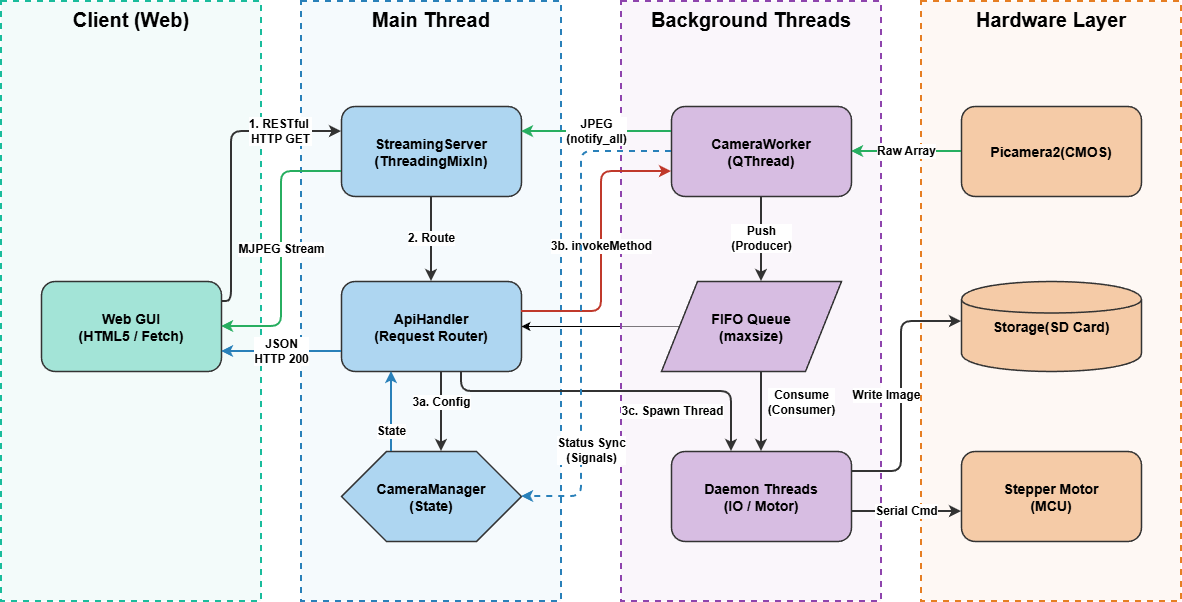

The diagram above was exported from draw.io. Its source (the exported page's mxGraphModel, read from the mxfile embedded in the PNG):
<mxGraphModel dx="1226" dy="793" grid="1" gridSize="10" guides="1" tooltips="1" connect="1" arrows="1" fold="1" page="1" pageScale="1" pageWidth="1200" pageHeight="800" math="0" shadow="0">
  <root>
    <mxCell id="0" />
    <mxCell id="1" parent="0" />
    <mxCell id="2" parent="1" style="fillColor=#e8f8f5;strokeColor=#1abc9c;dashed=1;verticalAlign=top;fontStyle=1;fontSize=20;fillOpacity=50;strokeWidth=2;" value="Client (Web)" vertex="1">
      <mxGeometry height="600" width="260" x="20" y="100" as="geometry" />
    </mxCell>
    <mxCell id="3" parent="1" style="fillColor=#ebf5fb;strokeColor=#2980b9;dashed=1;verticalAlign=top;fontStyle=1;fontSize=20;fillOpacity=50;strokeWidth=2;" value="Main Thread" vertex="1">
      <mxGeometry height="600" width="260" x="320" y="100" as="geometry" />
    </mxCell>
    <mxCell id="0-TEx6JVR4rR8Rbnddp6-35" edge="1" parent="1" source="15" style="edgeStyle=orthogonalEdgeStyle;rounded=0;orthogonalLoop=1;jettySize=auto;html=1;" target="12" value="">
      <mxGeometry relative="1" as="geometry">
        <Array as="points">
          <mxPoint x="620" y="425" />
          <mxPoint x="620" y="425" />
        </Array>
      </mxGeometry>
    </mxCell>
    <mxCell id="4" parent="1" style="fillColor=#f5eef8;strokeColor=#8e44ad;dashed=1;verticalAlign=top;fontStyle=1;fontSize=20;fillOpacity=50;strokeWidth=2;" value="Background Threads" vertex="1">
      <mxGeometry height="600" width="260" x="640" y="100" as="geometry" />
    </mxCell>
    <mxCell id="5" parent="1" style="fillColor=#fdf2e9;strokeColor=#e67e22;dashed=1;verticalAlign=top;fontStyle=1;fontSize=20;fillOpacity=50;strokeWidth=2;" value="Hardware Layer" vertex="1">
      <mxGeometry height="600" width="260" x="940" y="100" as="geometry" />
    </mxCell>
    <mxCell id="10" parent="1" style="fillColor=#a3e4d7;strokeColor=#333333;strokeWidth=1.5;fontStyle=1;fontSize=14;align=center;verticalAlign=middle;rounded=1;" value="Web GUI&#10;(HTML5 / Fetch)" vertex="1">
      <mxGeometry height="90" width="180" x="60" y="380" as="geometry" />
    </mxCell>
    <mxCell id="11" parent="1" style="fillColor=#aed6f1;strokeColor=#333333;strokeWidth=1.5;fontStyle=1;fontSize=14;align=center;verticalAlign=middle;rounded=1;" value="StreamingServer&#10;(ThreadingMixIn)" vertex="1">
      <mxGeometry height="90" width="180" x="360" y="205" as="geometry" />
    </mxCell>
    <mxCell id="12" parent="1" style="fillColor=#aed6f1;strokeColor=#333333;strokeWidth=1.5;fontStyle=1;fontSize=14;align=center;verticalAlign=middle;rounded=1;" value="ApiHandler&#10;(Request Router)" vertex="1">
      <mxGeometry height="90" width="180" x="360" y="380" as="geometry" />
    </mxCell>
    <mxCell id="13" parent="1" style="fillColor=#aed6f1;strokeColor=#333333;strokeWidth=1.5;fontStyle=1;fontSize=14;align=center;verticalAlign=middle;shape=hexagon;" value="CameraManager&#10;(State)" vertex="1">
      <mxGeometry height="90" width="180" x="360" y="550" as="geometry" />
    </mxCell>
    <mxCell id="14" parent="1" style="fillColor=#d7bde2;strokeColor=#333333;strokeWidth=1.5;fontStyle=1;fontSize=14;align=center;verticalAlign=middle;rounded=1;" value="CameraWorker&#10;(QThread)" vertex="1">
      <mxGeometry height="90" width="180" x="690" y="205" as="geometry" />
    </mxCell>
    <mxCell id="15" parent="1" style="fillColor=#d7bde2;strokeColor=#333333;strokeWidth=1.5;fontStyle=1;fontSize=14;align=center;verticalAlign=middle;shape=parallelogram;perimeter=parallelogramPerimeter;" value="FIFO Queue&#10;(maxsize)" vertex="1">
      <mxGeometry height="90" width="180" x="680" y="380" as="geometry" />
    </mxCell>
    <mxCell id="16" parent="1" style="fillColor=#d7bde2;strokeColor=#333333;strokeWidth=1.5;fontStyle=1;fontSize=14;align=center;verticalAlign=middle;rounded=1;" value="Daemon Threads&#10;(IO / Motor)" vertex="1">
      <mxGeometry height="90" width="180" x="690" y="550" as="geometry" />
    </mxCell>
    <mxCell id="17" parent="1" style="fillColor=#f5cba7;strokeColor=#333333;strokeWidth=1.5;fontStyle=1;fontSize=14;align=center;verticalAlign=middle;rounded=1;" value="Picamera2(CMOS)" vertex="1">
      <mxGeometry height="90" width="180" x="980" y="205" as="geometry" />
    </mxCell>
    <mxCell id="18" parent="1" style="fillColor=#f5cba7;strokeColor=#333333;strokeWidth=1.5;fontStyle=1;fontSize=14;align=center;verticalAlign=middle;shape=cylinder;" value="Storage(SD Card)" vertex="1">
      <mxGeometry height="90" width="180" x="980" y="380" as="geometry" />
    </mxCell>
    <mxCell id="19" parent="1" style="fillColor=#f5cba7;strokeColor=#333333;strokeWidth=1.5;fontStyle=1;fontSize=14;align=center;verticalAlign=middle;rounded=1;" value="Stepper Motor&#10;(MCU)" vertex="1">
      <mxGeometry height="90" width="180" x="980" y="550" as="geometry" />
    </mxCell>
    <mxCell id="20" edge="1" parent="1" source="10" style="edgeStyle=orthogonalEdgeStyle;strokeColor=#333333;html=1;fontSize=9;fontStyle=1;strokeWidth=2;" target="11" value="&lt;font style=&quot;font-size: 12px;&quot;&gt;1. RESTful&amp;nbsp;&lt;/font&gt;&lt;div&gt;&lt;font style=&quot;font-size: 12px;&quot;&gt;HTTP GET&lt;/font&gt;&lt;/div&gt;">
      <mxGeometry relative="1" x="0.5862" as="geometry">
        <mxPoint as="offset" />
        <Array as="points">
          <mxPoint x="250" y="400" />
          <mxPoint x="250" y="230" />
        </Array>
      </mxGeometry>
    </mxCell>
    <mxCell id="21" edge="1" parent="1" source="11" style="edgeStyle=orthogonalEdgeStyle;strokeColor=#333333;html=1;fontSize=9;fontStyle=1;strokeWidth=2;" target="12" value="&lt;font style=&quot;font-size: 12px;&quot;&gt;2. Route&lt;/font&gt;">
      <mxGeometry relative="1" as="geometry" />
    </mxCell>
    <mxCell id="22" edge="1" parent="1" source="12" style="edgeStyle=orthogonalEdgeStyle;strokeColor=#333333;html=1;fontSize=9;fontStyle=1;strokeWidth=2;" target="13" value="&lt;font style=&quot;font-size: 12px;&quot;&gt;3a. Config&lt;/font&gt;">
      <mxGeometry relative="1" x="-0.25" as="geometry">
        <mxPoint as="offset" />
        <Array as="points">
          <mxPoint x="460" y="500" />
          <mxPoint x="460" y="500" />
        </Array>
      </mxGeometry>
    </mxCell>
    <mxCell id="23" edge="1" parent="1" source="12" style="edgeStyle=orthogonalEdgeStyle;strokeColor=#c0392b;html=1;fontSize=9;fontStyle=1;strokeWidth=2;" target="14" value="&lt;font style=&quot;font-size: 12px;&quot;&gt;3b. invokeMethod&lt;/font&gt;">
      <mxGeometry relative="1" as="geometry">
        <Array as="points">
          <mxPoint x="620" y="410" />
          <mxPoint x="620" y="270" />
        </Array>
      </mxGeometry>
    </mxCell>
    <mxCell id="24" edge="1" parent="1" source="12" style="edgeStyle=orthogonalEdgeStyle;strokeColor=#333333;html=1;fontSize=9;fontStyle=1;strokeWidth=2;" target="16" value="&lt;font style=&quot;font-size: 12px;&quot;&gt;3c. Spawn Thread&lt;/font&gt;">
      <mxGeometry relative="1" x="0.3143" y="-20" as="geometry">
        <mxPoint as="offset" />
        <Array as="points">
          <mxPoint x="480" y="490" />
          <mxPoint x="750" y="490" />
        </Array>
      </mxGeometry>
    </mxCell>
    <mxCell id="25" edge="1" parent="1" source="14" style="edgeStyle=orthogonalEdgeStyle;strokeColor=#333333;html=1;fontSize=9;fontStyle=1;strokeWidth=2;" target="15" value="&lt;font style=&quot;font-size: 12px;&quot;&gt;Push&lt;br&gt;(Producer)&lt;/font&gt;">
      <mxGeometry relative="1" as="geometry">
        <mxPoint as="offset" />
        <Array as="points">
          <mxPoint x="780" y="350" />
          <mxPoint x="780" y="350" />
        </Array>
      </mxGeometry>
    </mxCell>
    <mxCell id="26" edge="1" parent="1" source="15" style="edgeStyle=orthogonalEdgeStyle;strokeColor=#333333;html=1;fontSize=9;fontStyle=1;strokeWidth=2;" target="16" value="&lt;font style=&quot;font-size: 12px;&quot;&gt;Consume&lt;br&gt;(Consumer)&lt;/font&gt;">
      <mxGeometry relative="1" x="-0.25" y="40" as="geometry">
        <mxPoint as="offset" />
        <Array as="points">
          <mxPoint x="780" y="490" />
          <mxPoint x="780" y="490" />
        </Array>
      </mxGeometry>
    </mxCell>
    <mxCell id="27" edge="1" parent="1" source="16" style="edgeStyle=orthogonalEdgeStyle;strokeColor=#333333;html=1;fontSize=9;fontStyle=1;strokeWidth=2;" target="18" value="&lt;font style=&quot;font-size: 12px;&quot;&gt;Write Image&lt;/font&gt;">
      <mxGeometry relative="1" x="-0.0286" y="15" as="geometry">
        <mxPoint as="offset" />
        <Array as="points">
          <mxPoint x="920" y="570" />
          <mxPoint x="920" y="420" />
        </Array>
      </mxGeometry>
    </mxCell>
    <mxCell id="28" edge="1" parent="1" source="16" style="edgeStyle=orthogonalEdgeStyle;strokeColor=#333333;html=1;fontSize=9;fontStyle=1;strokeWidth=2;" target="19" value="&lt;font style=&quot;font-size: 12px;&quot;&gt;Serial Cmd&lt;/font&gt;">
      <mxGeometry relative="1" as="geometry">
        <Array as="points">
          <mxPoint x="950" y="610" />
          <mxPoint x="950" y="610" />
        </Array>
      </mxGeometry>
    </mxCell>
    <mxCell id="29" edge="1" parent="1" source="17" style="edgeStyle=orthogonalEdgeStyle;strokeColor=#27ae60;html=1;fontSize=9;fontStyle=1;strokeWidth=2;" target="14" value="&lt;font style=&quot;font-size: 12px;&quot;&gt;Raw Array&lt;/font&gt;">
      <mxGeometry relative="1" as="geometry" />
    </mxCell>
    <mxCell id="30" edge="1" parent="1" source="14" style="edgeStyle=orthogonalEdgeStyle;strokeColor=#27ae60;html=1;fontSize=9;fontStyle=1;strokeWidth=2;" target="11" value="&lt;font style=&quot;font-size: 12px;&quot;&gt;JPEG&lt;br&gt;(notify_all)&lt;/font&gt;">
      <mxGeometry relative="1" as="geometry">
        <Array as="points">
          <mxPoint x="550" y="230" />
          <mxPoint x="550" y="230" />
        </Array>
      </mxGeometry>
    </mxCell>
    <mxCell id="31" edge="1" parent="1" style="strokeColor=#27ae60;html=1;fontSize=9;fontStyle=1;strokeWidth=2;entryX=1;entryY=0.5;entryDx=0;entryDy=0;edgeStyle=orthogonalEdgeStyle;" target="10" value="&lt;font style=&quot;font-size: 12px;&quot;&gt;MJPEG Stream&lt;/font&gt;">
      <mxGeometry relative="1" as="geometry">
        <mxPoint x="360" y="270" as="sourcePoint" />
        <mxPoint x="240" y="400" as="targetPoint" />
      </mxGeometry>
    </mxCell>
    <mxCell id="32" edge="1" parent="1" source="14" style="edgeStyle=orthogonalEdgeStyle;strokeColor=#2980b9;dashed=1;html=1;fontSize=9;fontStyle=1;strokeWidth=2;" target="13" value="&lt;font style=&quot;font-size: 12px;&quot;&gt;Status Sync&lt;br&gt;(Signals)&lt;/font&gt;">
      <mxGeometry relative="1" x="0.5758" y="10" as="geometry">
        <mxPoint as="offset" />
        <Array as="points">
          <mxPoint x="600" y="250" />
          <mxPoint x="600" y="595" />
        </Array>
      </mxGeometry>
    </mxCell>
    <mxCell id="33" edge="1" parent="1" source="13" style="edgeStyle=orthogonalEdgeStyle;strokeColor=#2980b9;html=1;fontSize=9;fontStyle=1;strokeWidth=2;" target="12" value="&lt;font style=&quot;font-size: 12px;&quot;&gt;State&lt;/font&gt;">
      <mxGeometry relative="1" x="-0.5" as="geometry">
        <mxPoint as="offset" />
        <Array as="points">
          <mxPoint x="410" y="540" />
          <mxPoint x="410" y="540" />
        </Array>
      </mxGeometry>
    </mxCell>
    <mxCell id="34" edge="1" parent="1" style="edgeStyle=orthogonalEdgeStyle;strokeColor=#2980b9;html=1;fontSize=9;fontStyle=1;strokeWidth=2;" value="&lt;font style=&quot;font-size: 12px;&quot;&gt;JSON&lt;br&gt;HTTP 200&lt;/font&gt;">
      <mxGeometry relative="1" as="geometry">
        <Array as="points">
          <mxPoint x="300" y="450" />
          <mxPoint x="300" y="450" />
        </Array>
        <mxPoint x="360" y="450" as="sourcePoint" />
        <mxPoint x="240" y="450" as="targetPoint" />
      </mxGeometry>
    </mxCell>
  </root>
</mxGraphModel>